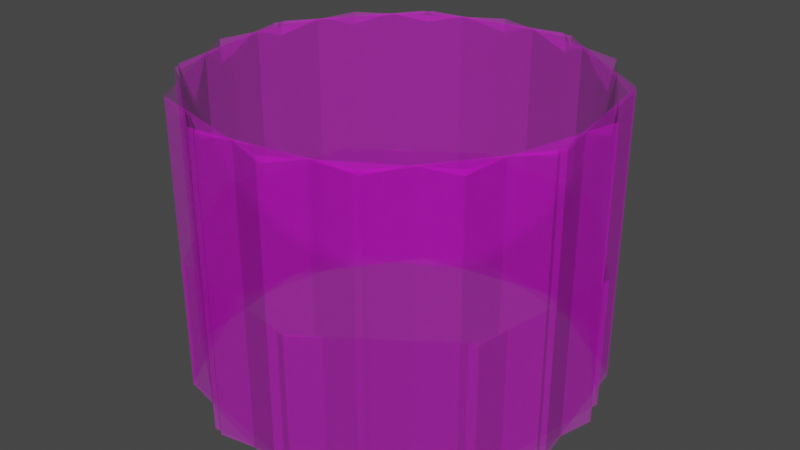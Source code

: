 # Source: blend.blend  (saved by Blender 3.0.42; exported with 4.5.12 LTS)
import bpy
from mathutils import Matrix  # noqa: F401  (used for matrix-valued properties, if any)

bpy.ops.wm.read_factory_settings(use_empty=True)
scene = bpy.context.scene
scene.name = 'Scene'

# ---- collections
col_collection = bpy.data.collections.new('Collection'); scene.collection.children.link(col_collection)

# ---- images (referenced by path relative to the original .blend; pixels are not part of the script)
import os
ASSET_DIR = os.environ.get("B2B_ASSET_DIR", "")  # directory of the original .blend (textures are referenced by path, not embedded)
HERE = os.path.dirname(os.path.abspath(__file__))  # packed textures are extracted next to this script under _unpacked/

def load_image(name, relpath, width, height, colorspace="sRGB"):
    """Load a texture the original file referenced (path relative to the .blend, or extracted next to this script)."""
    p = next((c for c in (os.path.join(HERE, relpath), os.path.join(ASSET_DIR, relpath)) if relpath and os.path.exists(c)), "")
    if p:
        img = bpy.data.images.load(p, check_existing=True)
        img.name = name
    else:  # same state as the original file: an image datablock whose file is absent (Cycles renders it pink)
        img = bpy.data.images.new(name, width, height)
        img.source = "FILE"
        img.filepath = "//" + (relpath or name)
    img.colorspace_settings.name = colorspace
    return img
img_5_png = load_image('5.png', '5.png', 1024, 1024, 'sRGB')

# ---- materials (node trees are filled in below, after node groups)
mat_x = bpy.data.materials.new('材质')
mat_x.surface_render_method = 'BLENDED'
mat_x.blend_method = 'BLEND'
mat_x.use_transparent_shadow = False

# ---- material node trees
mat_x.use_nodes = True; mat_x.node_tree.nodes.clear()
_N = mat_x.node_tree.nodes; _L = mat_x.node_tree.links
n0 = _N.new('NodeFrame'); n0.name = '帧'; n0.location = (-604, 204)
n0.width = 398
n1 = _N.new('ShaderNodeOutputMaterial'); n1.name = 'Material Output'; n1.location = (300, 300)
n2 = _N.new('ShaderNodeBsdfPrincipled'); n2.name = 'Principled BSDF'; n2.location = (10, 300)
n2.distribution = 'GGX'
n2.subsurface_method = 'RANDOM_WALK_SKIN'
n2.inputs[3].default_value = 1.45
n2.inputs[27].default_value = (0.0, 0.0, 0.0, 1.0)
n2.inputs[28].default_value = 1.0
n3 = _N.new('ShaderNodeTexImage'); n3.name = '图像纹理'; n3.location = (30, -30)
n3.image = img_5_png
n4 = _N.new('ShaderNodeTexImage'); n4.name = '图像纹理.001'; n4.location = (128, -370)
n4.image = img_5_png
n3.parent = n0
n4.parent = n0
_L.new(n2.outputs[0], n1.inputs[0])
_L.new(n3.outputs[0], n2.inputs[0])
_L.new(n4.outputs[0], n2.inputs[4])
n1.is_active_output = True

# ---- world
world_world = bpy.data.worlds.new('World'); scene.world = world_world
world_world.use_nodes = True; world_world.node_tree.nodes.clear()
_N = world_world.node_tree.nodes; _L = world_world.node_tree.links
n0 = _N.new('ShaderNodeOutputWorld'); n0.name = 'World Output'; n0.location = (300, 300)
n1 = _N.new('ShaderNodeBackground'); n1.name = 'Background'; n1.location = (10, 300)
n1.inputs[0].default_value = (0.05088, 0.05088, 0.05088, 1.0)
_L.new(n1.outputs[0], n0.inputs[0])
n0.is_active_output = True
world_world.color = (0.05088, 0.05088, 0.05088)
world_world.use_sun_shadow = False
world_world.sun_shadow_jitter_overblur = 0.0

# ---- meshes
me_x = bpy.data.meshes.new('柱体')
me_x.from_pydata([(0.2074, 0.9783, -0.08202), (0.2074, 0.9783, 1.356), (0.8384, 0.5451, -0.08202), (0.8384, 0.5451, 1.356), (0.9783, -0.2074, -0.08202), (0.9783, -0.2074, 1.356), (0.5451, -0.8384, -0.08202), (0.5451, -0.8384, 1.356), (-0.2074, -0.9783, -0.08202), (-0.2074, -0.9783, 1.356), (-0.8384, -0.5451, -0.08202), (-0.8384, -0.5451, 1.356), (-0.9783, 0.2074, -0.08202), (-0.9783, 0.2074, 1.356), (-0.5451, 0.8384, -0.08202), (-0.5451, 0.8384, 1.356)], [], [(0, 1, 3, 2), (2, 3, 5, 4), (4, 5, 7, 6), (6, 7, 9, 8), (8, 9, 11, 10), (10, 11, 13, 12), (12, 13, 15, 14), (14, 15, 1, 0)])
_uv = me_x.uv_layers.new(name='UV 贴图')
_uv.uv.foreach_set('vector', [4.855e-05, 0.25, 0.2349, 0.25, 0.2349, 0.375, 4.855e-05, 0.375, 4.855e-05, 0.375, 0.2349, 0.375, 0.2349, 0.5, 4.855e-05, 0.5, 4.855e-05, 0.5, 0.2349, 0.5, 0.2349, 0.625, 4.856e-05, 0.625, 4.856e-05, 0.625, 0.2349, 0.625, 0.2349, 0.75, 4.853e-05, 0.75, 4.853e-05, 0.75, 0.2349, 0.75, 0.2349, 0.875, 4.852e-05, 0.875, 4.852e-05, 0.875, 0.2349, 0.875, 0.2349, 1.0, 4.85e-05, 1.0, 4.847e-05, 4.852e-05, 0.2349, 4.846e-05, 0.2349, 0.125, 4.852e-05, 0.125, 4.852e-05, 0.125, 0.2349, 0.125, 0.2349, 0.25, 4.855e-05, 0.25])
me_x.materials.append(mat_x)
me_x.use_remesh_fix_poles = True
me_x.use_remesh_preserve_attributes = False
me_x.update()
me_008 = bpy.data.meshes.new('柱体.008')
me_008.from_pydata([(-0.866, -0.5, -0.08202), (-0.866, -0.5, 1.356), (-0.9659, 0.2588, -0.08202), (-0.9659, 0.2588, 1.356), (-0.5, 0.866, -0.08202), (-0.5, 0.866, 1.356), (0.2588, 0.9659, -0.08202), (0.2588, 0.9659, 1.356), (0.866, 0.5, -0.08202), (0.866, 0.5, 1.356), (0.9659, -0.2588, -0.08202), (0.9659, -0.2588, 1.356), (0.5, -0.866, -0.08202), (0.5, -0.866, 1.356), (-0.2588, -0.9659, -0.08202), (-0.2588, -0.9659, 1.356)], [], [(0, 1, 3, 2), (2, 3, 5, 4), (4, 5, 7, 6), (6, 7, 9, 8), (8, 9, 11, 10), (10, 11, 13, 12), (12, 13, 15, 14), (14, 15, 1, 0)])
_uv = me_008.uv_layers.new(name='UV 贴图')
_uv.uv.foreach_set('vector', [4.855e-05, 0.25, 0.2349, 0.25, 0.2349, 0.375, 4.855e-05, 0.375, 4.855e-05, 0.375, 0.2349, 0.375, 0.2349, 0.5, 4.855e-05, 0.5, 4.855e-05, 0.5, 0.2349, 0.5, 0.2349, 0.625, 4.856e-05, 0.625, 4.856e-05, 0.625, 0.2349, 0.625, 0.2349, 0.75, 4.853e-05, 0.75, 4.853e-05, 0.75, 0.2349, 0.75, 0.2349, 0.875, 4.852e-05, 0.875, 4.852e-05, 0.875, 0.2349, 0.875, 0.2349, 1.0, 4.85e-05, 1.0, 4.847e-05, 4.852e-05, 0.2349, 4.846e-05, 0.2349, 0.125, 4.852e-05, 0.125, 4.852e-05, 0.125, 0.2349, 0.125, 0.2349, 0.25, 4.855e-05, 0.25])
me_008.materials.append(mat_x)
me_008.use_remesh_fix_poles = True
me_008.use_remesh_preserve_attributes = False
me_008.update()
me_009 = bpy.data.meshes.new('柱体.009')
me_009.from_pydata([(0.9899, 0.142, -0.08202), (0.9899, 0.142, 1.356), (0.8003, -0.5996, -0.08202), (0.8003, -0.5996, 1.356), (0.142, -0.9899, -0.08202), (0.142, -0.9899, 1.356), (-0.5996, -0.8003, -0.08202), (-0.5996, -0.8003, 1.356), (-0.9899, -0.142, -0.08202), (-0.9899, -0.142, 1.356), (-0.8003, 0.5996, -0.08202), (-0.8003, 0.5996, 1.356), (-0.142, 0.9899, -0.08202), (-0.142, 0.9899, 1.356), (0.5996, 0.8003, -0.08202), (0.5996, 0.8003, 1.356)], [], [(0, 1, 3, 2), (2, 3, 5, 4), (4, 5, 7, 6), (6, 7, 9, 8), (8, 9, 11, 10), (10, 11, 13, 12), (12, 13, 15, 14), (14, 15, 1, 0)])
_uv = me_009.uv_layers.new(name='UV 贴图')
_uv.uv.foreach_set('vector', [4.855e-05, 0.25, 0.2349, 0.25, 0.2349, 0.375, 4.855e-05, 0.375, 4.855e-05, 0.375, 0.2349, 0.375, 0.2349, 0.5, 4.855e-05, 0.5, 4.855e-05, 0.5, 0.2349, 0.5, 0.2349, 0.625, 4.856e-05, 0.625, 4.856e-05, 0.625, 0.2349, 0.625, 0.2349, 0.75, 4.853e-05, 0.75, 4.853e-05, 0.75, 0.2349, 0.75, 0.2349, 0.875, 4.852e-05, 0.875, 4.852e-05, 0.875, 0.2349, 0.875, 0.2349, 1.0, 4.85e-05, 1.0, 4.847e-05, 4.852e-05, 0.2349, 4.846e-05, 0.2349, 0.125, 4.852e-05, 0.125, 4.852e-05, 0.125, 0.2349, 0.125, 0.2349, 0.25, 4.855e-05, 0.25])
me_009.materials.append(mat_x)
me_009.use_remesh_fix_poles = True
me_009.use_remesh_preserve_attributes = False
me_009.update()
me_010 = bpy.data.meshes.new('柱体.010')
me_010.from_pydata([(-0.2174, 0.9761, -0.03691), (-0.2174, 0.9761, 0.6101), (0.5364, 0.8439, -0.03691), (0.5364, 0.8439, 0.6101), (0.9761, 0.2174, -0.03691), (0.9761, 0.2174, 0.6101), (0.8439, -0.5364, -0.03691), (0.8439, -0.5364, 0.6101), (0.2174, -0.9761, -0.03691), (0.2174, -0.9761, 0.6101), (-0.5364, -0.8439, -0.03691), (-0.5364, -0.8439, 0.6101), (-0.9761, -0.2174, -0.03691), (-0.9761, -0.2174, 0.6101), (-0.8439, 0.5364, -0.03691), (-0.8439, 0.5364, 0.6101)], [], [(0, 1, 3, 2), (2, 3, 5, 4), (4, 5, 7, 6), (6, 7, 9, 8), (8, 9, 11, 10), (10, 11, 13, 12), (12, 13, 15, 14), (14, 15, 1, 0)])
_uv = me_010.uv_layers.new(name='UV 贴图')
_uv.uv.foreach_set('vector', [4.855e-05, 0.25, 0.2349, 0.25, 0.2349, 0.375, 4.855e-05, 0.375, 4.855e-05, 0.375, 0.2349, 0.375, 0.2349, 0.5, 4.855e-05, 0.5, 4.855e-05, 0.5, 0.2349, 0.5, 0.2349, 0.625, 4.856e-05, 0.625, 4.856e-05, 0.625, 0.2349, 0.625, 0.2349, 0.75, 4.853e-05, 0.75, 4.853e-05, 0.75, 0.2349, 0.75, 0.2349, 0.875, 4.852e-05, 0.875, 4.852e-05, 0.875, 0.2349, 0.875, 0.2349, 1.0, 4.85e-05, 1.0, 4.847e-05, 4.852e-05, 0.2349, 4.846e-05, 0.2349, 0.125, 4.852e-05, 0.125, 4.852e-05, 0.125, 0.2349, 0.125, 0.2349, 0.25, 4.855e-05, 0.25])
me_010.materials.append(mat_x)
me_010.use_remesh_fix_poles = True
me_010.use_remesh_preserve_attributes = False
me_010.update()

# ---- objects
ob_1 = bpy.data.objects.new('1', me_x)
ob_1_001 = bpy.data.objects.new('1.001', me_008)
ob_1_002 = bpy.data.objects.new('1.002', me_009)
ob_x = bpy.data.objects.new('空物体', None)
ob_1_003 = bpy.data.objects.new('1.003', me_010)

# ---- transforms, parenting, visibility, modifiers, constraints
ob_1.parent = ob_x
ob_1.location = (0.0, 0.0, 0.0)
ob_1_001.parent = ob_x
ob_1_001.location = (0.0, 0.0, 0.0)
ob_1_002.parent = ob_x
ob_1_002.location = (0.0, 0.0, 0.0)
ob_x.location = (0.0, 0.0, 0.0)
ob_1_003.parent = ob_x
ob_1_003.location = (0.0, 0.0, 0.0)

# ---- collection membership
col_collection.objects.link(ob_1)
col_collection.objects.link(ob_1_001)
col_collection.objects.link(ob_1_002)
col_collection.objects.link(ob_x)
col_collection.objects.link(ob_1_003)

# ---- scene / render settings (as saved in the file)
scene.frame_start = 1; scene.frame_end = 20; scene.frame_set(16)
scene.render.engine = 'BLENDER_EEVEE_NEXT'
scene.cycles.sampling_pattern = 'TABULATED_SOBOL'
scene.cycles.use_light_tree = False
scene.view_settings.view_transform = 'Filmic'
bpy.context.view_layer.update()

# ---- added for rendering (the .blend has no active camera and no usable light): camera, sun
cam_auto = bpy.data.cameras.new('AutoCamera')
cam_auto.lens = 50.0
cam_auto.sensor_width = 36.0
cam_auto.clip_end = 1000.0
ob_auto_camera = bpy.data.objects.new('AutoCamera', cam_auto)
scene.collection.objects.link(ob_auto_camera)
ob_auto_camera.location = (2.91207, -3.49449, 2.96658)
ob_auto_camera.rotation_euler = (1.09748, -7.21219e-08, 0.694738)
scene.camera = ob_auto_camera
light_auto_sun = bpy.data.lights.new('AutoSun', 'SUN')
light_auto_sun.energy = 3.0
light_auto_sun.angle = 0.0523599
ob_auto_sun = bpy.data.objects.new('AutoSun', light_auto_sun)
scene.collection.objects.link(ob_auto_sun)
ob_auto_sun.rotation_euler = (0.872665, 0.174533, 0.523599)
bpy.context.view_layer.update()
